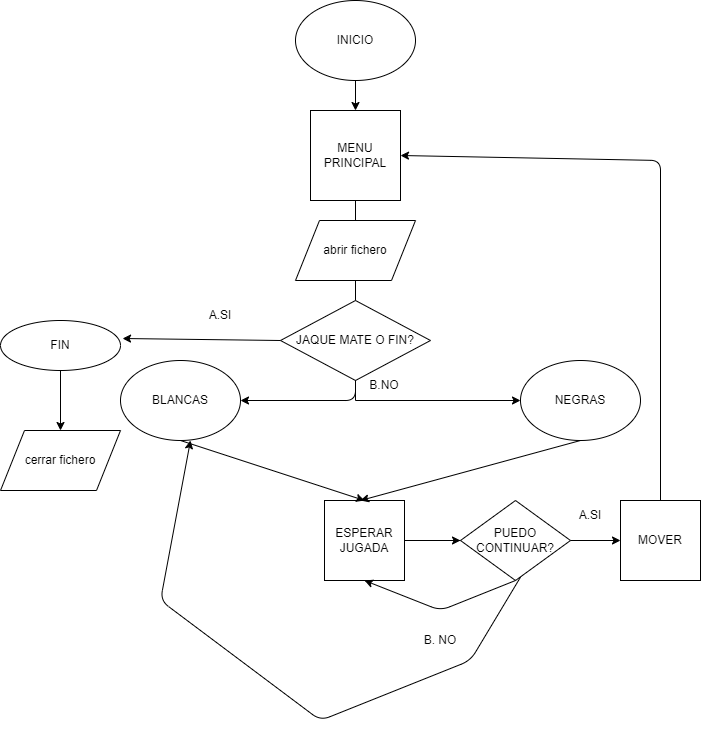

The diagram above was exported from draw.io. Its source (the exported page's mxGraphModel, read from the mxfile embedded in the PNG):
<mxGraphModel dx="1422" dy="762" grid="1" gridSize="10" guides="1" tooltips="1" connect="1" arrows="1" fold="1" page="1" pageScale="1" pageWidth="827" pageHeight="1169" math="0" shadow="0">
  <root>
    <mxCell id="0" />
    <mxCell id="1" parent="0" />
    <mxCell id="dNNVdsCfhKqIPxfFN61z-32" style="edgeStyle=orthogonalEdgeStyle;rounded=0;orthogonalLoop=1;jettySize=auto;html=1;" parent="1" source="dNNVdsCfhKqIPxfFN61z-1" target="dNNVdsCfhKqIPxfFN61z-2" edge="1">
      <mxGeometry relative="1" as="geometry" />
    </mxCell>
    <mxCell id="dNNVdsCfhKqIPxfFN61z-1" value="INICIO&lt;br&gt;" style="ellipse;whiteSpace=wrap;html=1;" parent="1" vertex="1">
      <mxGeometry x="305" y="60" width="120" height="80" as="geometry" />
    </mxCell>
    <mxCell id="dNNVdsCfhKqIPxfFN61z-12" style="edgeStyle=orthogonalEdgeStyle;rounded=0;orthogonalLoop=1;jettySize=auto;html=1;entryX=0.5;entryY=0;entryDx=0;entryDy=0;" parent="1" source="dNNVdsCfhKqIPxfFN61z-2" edge="1">
      <mxGeometry relative="1" as="geometry">
        <mxPoint x="365" y="320" as="targetPoint" />
      </mxGeometry>
    </mxCell>
    <mxCell id="33MGVRyMGL10sRhvqvvU-8" value="" style="edgeStyle=orthogonalEdgeStyle;rounded=0;orthogonalLoop=1;jettySize=auto;html=1;" edge="1" parent="1" source="dNNVdsCfhKqIPxfFN61z-2">
      <mxGeometry relative="1" as="geometry">
        <mxPoint x="365" y="320" as="targetPoint" />
        <Array as="points">
          <mxPoint x="365" y="300" />
          <mxPoint x="365" y="300" />
        </Array>
      </mxGeometry>
    </mxCell>
    <mxCell id="dNNVdsCfhKqIPxfFN61z-2" value="MENU PRINCIPAL&lt;br&gt;" style="whiteSpace=wrap;html=1;aspect=fixed;" parent="1" vertex="1">
      <mxGeometry x="320" y="170" width="90" height="90" as="geometry" />
    </mxCell>
    <mxCell id="dNNVdsCfhKqIPxfFN61z-4" value="FIN" style="ellipse;whiteSpace=wrap;html=1;" parent="1" vertex="1">
      <mxGeometry x="10" y="380" width="120" height="50" as="geometry" />
    </mxCell>
    <mxCell id="dNNVdsCfhKqIPxfFN61z-10" style="edgeStyle=orthogonalEdgeStyle;rounded=0;orthogonalLoop=1;jettySize=auto;html=1;exitX=0.5;exitY=1;exitDx=0;exitDy=0;" parent="1" source="33MGVRyMGL10sRhvqvvU-5" target="33MGVRyMGL10sRhvqvvU-25" edge="1">
      <mxGeometry relative="1" as="geometry">
        <mxPoint x="365" y="400" as="sourcePoint" />
        <mxPoint x="520" y="430" as="targetPoint" />
        <Array as="points">
          <mxPoint x="365" y="460" />
        </Array>
      </mxGeometry>
    </mxCell>
    <mxCell id="33MGVRyMGL10sRhvqvvU-5" value="abrir fichero&lt;br&gt;" style="shape=parallelogram;perimeter=parallelogramPerimeter;whiteSpace=wrap;html=1;" vertex="1" parent="1">
      <mxGeometry x="305" y="280" width="120" height="60" as="geometry" />
    </mxCell>
    <mxCell id="33MGVRyMGL10sRhvqvvU-6" value="cerrar fichero" style="shape=parallelogram;perimeter=parallelogramPerimeter;whiteSpace=wrap;html=1;" vertex="1" parent="1">
      <mxGeometry x="10" y="490" width="120" height="60" as="geometry" />
    </mxCell>
    <mxCell id="33MGVRyMGL10sRhvqvvU-13" value="&lt;span&gt;ESPERAR JUGADA&lt;/span&gt;&lt;br&gt;" style="whiteSpace=wrap;html=1;aspect=fixed;" vertex="1" parent="1">
      <mxGeometry x="334" y="560" width="80" height="80" as="geometry" />
    </mxCell>
    <mxCell id="33MGVRyMGL10sRhvqvvU-20" value="" style="endArrow=classic;html=1;exitX=0;exitY=0.5;exitDx=0;exitDy=0;entryX=0;entryY=0.5;entryDx=0;entryDy=0;" edge="1" parent="1" source="33MGVRyMGL10sRhvqvvU-14">
      <mxGeometry width="50" height="50" relative="1" as="geometry">
        <mxPoint x="540" y="620" as="sourcePoint" />
        <mxPoint x="200" y="500" as="targetPoint" />
        <Array as="points">
          <mxPoint x="480" y="720" />
          <mxPoint x="330" y="780" />
          <mxPoint x="170" y="660" />
        </Array>
      </mxGeometry>
    </mxCell>
    <mxCell id="33MGVRyMGL10sRhvqvvU-25" value="NEGRAS" style="ellipse;whiteSpace=wrap;html=1;" vertex="1" parent="1">
      <mxGeometry x="530" y="420" width="120" height="80" as="geometry" />
    </mxCell>
    <mxCell id="33MGVRyMGL10sRhvqvvU-27" value="BLANCAS" style="ellipse;whiteSpace=wrap;html=1;" vertex="1" parent="1">
      <mxGeometry x="130" y="420" width="120" height="80" as="geometry" />
    </mxCell>
    <mxCell id="33MGVRyMGL10sRhvqvvU-28" value="" style="endArrow=classic;html=1;exitX=0.5;exitY=1;exitDx=0;exitDy=0;entryX=0.5;entryY=0;entryDx=0;entryDy=0;" edge="1" parent="1" source="33MGVRyMGL10sRhvqvvU-27" target="33MGVRyMGL10sRhvqvvU-13">
      <mxGeometry width="50" height="50" relative="1" as="geometry">
        <mxPoint x="260" y="580" as="sourcePoint" />
        <mxPoint x="310" y="530" as="targetPoint" />
      </mxGeometry>
    </mxCell>
    <mxCell id="33MGVRyMGL10sRhvqvvU-29" value="" style="endArrow=classic;html=1;exitX=0.5;exitY=1;exitDx=0;exitDy=0;" edge="1" parent="1" source="33MGVRyMGL10sRhvqvvU-25">
      <mxGeometry width="50" height="50" relative="1" as="geometry">
        <mxPoint x="260" y="580" as="sourcePoint" />
        <mxPoint x="370" y="560" as="targetPoint" />
      </mxGeometry>
    </mxCell>
    <mxCell id="33MGVRyMGL10sRhvqvvU-30" value="MOVER" style="whiteSpace=wrap;html=1;aspect=fixed;" vertex="1" parent="1">
      <mxGeometry x="630" y="560" width="80" height="80" as="geometry" />
    </mxCell>
    <mxCell id="33MGVRyMGL10sRhvqvvU-31" value="" style="endArrow=classic;html=1;entryX=0;entryY=0.5;entryDx=0;entryDy=0;exitX=1;exitY=0.5;exitDx=0;exitDy=0;" edge="1" parent="1" source="33MGVRyMGL10sRhvqvvU-13" target="33MGVRyMGL10sRhvqvvU-30">
      <mxGeometry width="50" height="50" relative="1" as="geometry">
        <mxPoint x="414" y="610" as="sourcePoint" />
        <mxPoint x="464" y="560" as="targetPoint" />
      </mxGeometry>
    </mxCell>
    <mxCell id="33MGVRyMGL10sRhvqvvU-32" value="" style="endArrow=classic;html=1;entryX=1;entryY=0.5;entryDx=0;entryDy=0;" edge="1" parent="1" target="dNNVdsCfhKqIPxfFN61z-2">
      <mxGeometry width="50" height="50" relative="1" as="geometry">
        <mxPoint x="670" y="560" as="sourcePoint" />
        <mxPoint x="720" y="510" as="targetPoint" />
        <Array as="points">
          <mxPoint x="670" y="220" />
        </Array>
      </mxGeometry>
    </mxCell>
    <mxCell id="33MGVRyMGL10sRhvqvvU-33" value="PUEDO CONTINUAR?" style="rhombus;whiteSpace=wrap;html=1;" vertex="1" parent="1">
      <mxGeometry x="470" y="560" width="110" height="80" as="geometry" />
    </mxCell>
    <mxCell id="33MGVRyMGL10sRhvqvvU-35" value="A.SI" style="text;html=1;strokeColor=none;fillColor=none;align=center;verticalAlign=middle;whiteSpace=wrap;rounded=0;" vertex="1" parent="1">
      <mxGeometry x="580" y="565" width="40" height="20" as="geometry" />
    </mxCell>
    <mxCell id="33MGVRyMGL10sRhvqvvU-36" value="B. NO" style="text;html=1;strokeColor=none;fillColor=none;align=center;verticalAlign=middle;whiteSpace=wrap;rounded=0;" vertex="1" parent="1">
      <mxGeometry x="430" y="690" width="40" height="20" as="geometry" />
    </mxCell>
    <mxCell id="33MGVRyMGL10sRhvqvvU-37" value="" style="endArrow=classic;html=1;exitX=0.5;exitY=1;exitDx=0;exitDy=0;entryX=0.5;entryY=1;entryDx=0;entryDy=0;" edge="1" parent="1" source="33MGVRyMGL10sRhvqvvU-33" target="33MGVRyMGL10sRhvqvvU-13">
      <mxGeometry width="50" height="50" relative="1" as="geometry">
        <mxPoint x="260" y="650" as="sourcePoint" />
        <mxPoint x="310" y="600" as="targetPoint" />
        <Array as="points">
          <mxPoint x="450" y="670" />
        </Array>
      </mxGeometry>
    </mxCell>
    <mxCell id="33MGVRyMGL10sRhvqvvU-39" value="JAQUE MATE O FIN?" style="rhombus;whiteSpace=wrap;html=1;" vertex="1" parent="1">
      <mxGeometry x="290" y="360" width="150" height="80" as="geometry" />
    </mxCell>
    <mxCell id="33MGVRyMGL10sRhvqvvU-45" value="" style="endArrow=classic;html=1;exitX=1;exitY=0.5;exitDx=0;exitDy=0;" edge="1" parent="1" source="33MGVRyMGL10sRhvqvvU-13">
      <mxGeometry width="50" height="50" relative="1" as="geometry">
        <mxPoint x="260" y="420" as="sourcePoint" />
        <mxPoint x="470" y="600" as="targetPoint" />
      </mxGeometry>
    </mxCell>
    <mxCell id="33MGVRyMGL10sRhvqvvU-46" value="" style="endArrow=classic;html=1;exitX=0;exitY=0.5;exitDx=0;exitDy=0;entryX=1.017;entryY=0.36;entryDx=0;entryDy=0;entryPerimeter=0;" edge="1" parent="1" source="33MGVRyMGL10sRhvqvvU-39" target="dNNVdsCfhKqIPxfFN61z-4">
      <mxGeometry width="50" height="50" relative="1" as="geometry">
        <mxPoint x="260" y="330" as="sourcePoint" />
        <mxPoint x="310" y="270" as="targetPoint" />
      </mxGeometry>
    </mxCell>
    <mxCell id="33MGVRyMGL10sRhvqvvU-47" value="" style="endArrow=classic;html=1;exitX=0.5;exitY=1;exitDx=0;exitDy=0;entryX=1;entryY=0.5;entryDx=0;entryDy=0;" edge="1" parent="1" source="33MGVRyMGL10sRhvqvvU-39" target="33MGVRyMGL10sRhvqvvU-27">
      <mxGeometry width="50" height="50" relative="1" as="geometry">
        <mxPoint x="360" y="450" as="sourcePoint" />
        <mxPoint x="310" y="370" as="targetPoint" />
        <Array as="points">
          <mxPoint x="365" y="460" />
        </Array>
      </mxGeometry>
    </mxCell>
    <mxCell id="33MGVRyMGL10sRhvqvvU-48" value="" style="endArrow=classic;html=1;exitX=0.5;exitY=1;exitDx=0;exitDy=0;entryX=0.5;entryY=0;entryDx=0;entryDy=0;" edge="1" parent="1" source="dNNVdsCfhKqIPxfFN61z-4" target="33MGVRyMGL10sRhvqvvU-6">
      <mxGeometry width="50" height="50" relative="1" as="geometry">
        <mxPoint x="260" y="420" as="sourcePoint" />
        <mxPoint x="310" y="370" as="targetPoint" />
      </mxGeometry>
    </mxCell>
    <mxCell id="33MGVRyMGL10sRhvqvvU-49" value="A.SI" style="text;html=1;strokeColor=none;fillColor=none;align=center;verticalAlign=middle;whiteSpace=wrap;rounded=0;" vertex="1" parent="1">
      <mxGeometry x="210" y="340" width="40" height="70" as="geometry" />
    </mxCell>
    <mxCell id="33MGVRyMGL10sRhvqvvU-50" value="B.NO" style="text;html=1;strokeColor=none;fillColor=none;align=center;verticalAlign=middle;whiteSpace=wrap;rounded=0;" vertex="1" parent="1">
      <mxGeometry x="374" y="410" width="40" height="70" as="geometry" />
    </mxCell>
  </root>
</mxGraphModel>